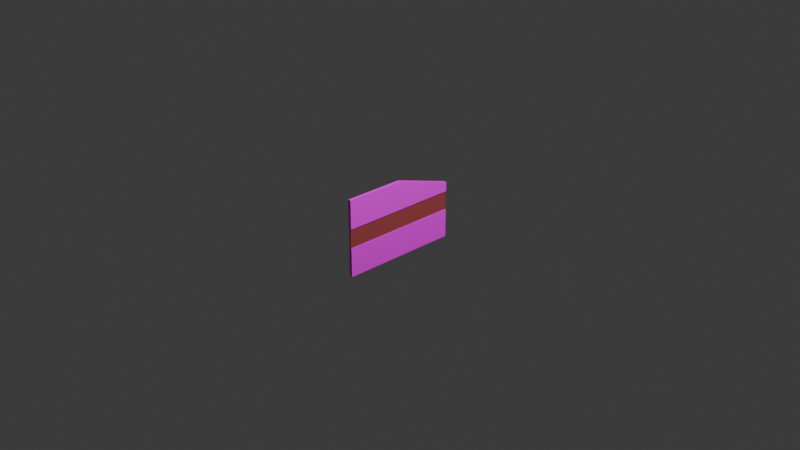 # Source: keycard.blend  (saved by Blender 4.3.34; exported with 4.5.12 LTS)
import bpy
from mathutils import Matrix  # noqa: F401  (used for matrix-valued properties, if any)

bpy.ops.wm.read_factory_settings(use_empty=True)
scene = bpy.context.scene
scene.name = 'Scene'

# ---- collections
col_collection = bpy.data.collections.new('Collection'); scene.collection.children.link(col_collection)

# ---- images (referenced by path relative to the original .blend; pixels are not part of the script)
import os
ASSET_DIR = os.environ.get("B2B_ASSET_DIR", "")  # directory of the original .blend (textures are referenced by path, not embedded)
HERE = os.path.dirname(os.path.abspath(__file__))  # packed textures are extracted next to this script under _unpacked/

def load_image(name, relpath, width, height, colorspace="sRGB"):
    """Load a texture the original file referenced (path relative to the .blend, or extracted next to this script)."""
    p = next((c for c in (os.path.join(HERE, relpath), os.path.join(ASSET_DIR, relpath)) if relpath and os.path.exists(c)), "")
    if p:
        img = bpy.data.images.load(p, check_existing=True)
        img.name = name
    else:  # same state as the original file: an image datablock whose file is absent (Cycles renders it pink)
        img = bpy.data.images.new(name, width, height)
        img.source = "FILE"
        img.filepath = "//" + (relpath or name)
    img.colorspace_settings.name = colorspace
    return img
img_access_jpg = load_image('ACCESS.jpg', 'ACCESS.jpg', 1024, 1024, 'sRGB')

# ---- materials (node trees are filled in below, after node groups)
mat_material = bpy.data.materials.new('Material')
mat_material.alpha_threshold = 0.0
mat_material.roughness = 0.5
mat_material.line_color = (0.0, 0.0, 0.0, 1.0)
mat_material_001 = bpy.data.materials.new('Material.001')

# ---- material node trees
mat_material.use_nodes = True; mat_material.node_tree.nodes.clear()
_N = mat_material.node_tree.nodes; _L = mat_material.node_tree.links
n0 = _N.new('ShaderNodeOutputMaterial'); n0.name = 'Material Output'; n0.location = (300, 300)
n1 = _N.new('ShaderNodeBsdfPrincipled'); n1.name = 'Principled BSDF'; n1.location = (10, 300)
n1.inputs[3].default_value = 1.45
n2 = _N.new('ShaderNodeTexImage'); n2.name = 'Image Texture'; n2.location = (-280, 260)
n2.image = img_access_jpg
_L.new(n1.outputs[0], n0.inputs[0])
_L.new(n2.outputs[0], n1.inputs[0])
n0.is_active_output = True
mat_material_001.use_nodes = True; mat_material_001.node_tree.nodes.clear()
_N = mat_material_001.node_tree.nodes; _L = mat_material_001.node_tree.links
n0 = _N.new('ShaderNodeBsdfPrincipled'); n0.name = 'Principled BSDF'; n0.location = (10, 300)
n0.inputs[0].default_value = (0.3362, 0.05852, 0.06348, 1.0)
n1 = _N.new('ShaderNodeOutputMaterial'); n1.name = 'Material Output'; n1.location = (300, 300)
_L.new(n0.outputs[0], n1.inputs[0])
n1.is_active_output = True

# ---- world
world_world = bpy.data.worlds.new('World'); scene.world = world_world
world_world.use_nodes = True; world_world.node_tree.nodes.clear()
_N = world_world.node_tree.nodes; _L = world_world.node_tree.links
n0 = _N.new('ShaderNodeOutputWorld'); n0.name = 'World Output'; n0.location = (300, 300)
n1 = _N.new('ShaderNodeBackground'); n1.name = 'Background'; n1.location = (10, 300)
n1.inputs[0].default_value = (0.05088, 0.05088, 0.05088, 1.0)
_L.new(n1.outputs[0], n0.inputs[0])
n0.is_active_output = True
world_world.color = (0.05088, 0.05088, 0.05088)
world_world.sun_shadow_jitter_overblur = 0.0

# ---- cameras
cam_camera = bpy.data.cameras.new('Camera')
cam_camera.clip_end = 100.0
cam_camera.ortho_scale = 7.314
cam_camera_001 = bpy.data.cameras.new('Camera.001')
cam_camera_001.clip_end = 100.0
cam_camera_001.ortho_scale = 7.314

# ---- lights
light_light = bpy.data.lights.new('Light', 'POINT')
light_light.energy = 1000.0
light_light.shadow_soft_size = 0.1
light_light_001 = bpy.data.lights.new('Light.001', 'POINT')
light_light_001.energy = 1000.0

# ---- meshes
me_cube = bpy.data.meshes.new('Cube')
me_cube.from_pydata([(1.0, 1.0, -1.0), (1.0, -1.0, 1.0), (1.0, -1.0, -1.0), (-1.0, 1.0, -1.0), (-1.0, -1.0, 1.0), (-1.0, -1.0, -1.0), (-1.0, 0.0, -1.0), (0.0, 1.0, -1.0), (0.0, -1.0, 1.0), (1.0, 0.0, 1.0), (0.0, -1.0, -1.0), (-1.0, 0.0, 1.0), (1.0, 0.0, -1.0), (0.0, 0.0, -1.0), (0.0, 0.0, 1.0), (-1.0, -0.5, -1.0), (-0.5, 1.0, -1.0), (1.0, 1.0, -0.5), (-1.0, -1.0, 0.5), (1.0, -1.0, -0.5), (-1.0, 1.0, -0.5), (-0.5, -1.0, 1.0), (1.0, -0.5, 1.0), (0.5, -1.0, -1.0), (1.0, 0.5, -1.0), (-1.0, 0.5, -1.0), (0.5, 1.0, -1.0), (1.0, 1.0, 0.5), (-1.0, -1.0, -0.5), (1.0, -1.0, 0.5), (-1.0, 1.0, 0.5), (0.5, -1.0, 1.0), (-0.5, -1.0, -1.0), (-1.0, -0.5, 1.0), (1.0, -0.5, -1.0), (0.0, 1.0, -0.5), (0.0, 1.0, 0.5), (1.0, 0.0, -0.5), (1.0, 0.0, 0.5), (0.0, -0.5, -1.0), (0.0, 0.5, -1.0), (-0.5, 0.0, -1.0), (0.5, 0.0, -1.0), (-1.0, 0.0, -0.5), (-1.0, 0.0, 0.5), (0.0, -1.0, -0.5), (0.0, -1.0, 0.5), (0.0, -0.5, 1.0), (0.5, 0.0, 1.0), (-0.5, 0.0, 1.0), (0.5, -0.5, 1.0), (0.5, -1.0, 0.5), (0.5, -1.0, -0.5), (-0.5, -1.0, -0.5), (-1.0, -0.5, 0.5), (-1.0, -0.5, -0.5), (-1.0, 0.5, -0.5), (0.5, 0.5, -1.0), (-0.5, 0.5, -1.0), (-0.5, -0.5, -1.0), (1.0, 0.5, 0.5), (1.0, 0.5, -0.5), (1.0, -0.5, -0.5), (-0.5, 1.0, 0.5), (-0.5, 1.0, -0.5), (0.5, 1.0, -0.5), (0.5, 1.0, 0.5), (1.0, -0.5, 0.5), (0.5, -0.5, -1.0), (-1.0, 0.5, 0.5), (-0.5, -1.0, 0.5), (-0.5, -0.5, 1.0), (1.0, 0.5, 0.75), (-1.0, 0.5, 0.75), (1.0, 1.0, 0.25), (1.0, -1.0, 0.25), (-1.0, 1.0, 0.25), (0.0, 1.0, 0.25), (1.0, 0.0, 0.25), (-1.0, 0.0, 0.25), (0.0, -1.0, 0.25), (-1.0, -1.0, 0.25), (0.5, -1.0, 0.25), (-1.0, -0.5, 0.25), (1.0, 0.5, 0.25), (-0.5, 1.0, 0.25), (0.5, 1.0, 0.25), (1.0, -0.5, 0.25), (-1.0, 0.5, 0.25), (-0.5, -1.0, 0.25), (-1.0, -1.0, -0.2499), (1.0, 1.0, -0.2499), (1.0, -1.0, -0.2499), (-1.0, 1.0, -0.2499), (0.0, 1.0, -0.2499), (1.0, 0.0, -0.2499), (-1.0, 0.0, -0.2499), (0.0, -1.0, -0.2499), (0.5, -1.0, -0.2499), (-0.5, -1.0, -0.2499), (-1.0, -0.5, -0.2499), (-1.0, 0.5, -0.2499), (1.0, 0.5, -0.2499), (1.0, -0.5, -0.2499), (-0.5, 1.0, -0.2499), (0.5, 1.0, -0.2499), (0.9885, 0.9885, -0.9885), (0.9885, -0.9885, 0.9885), (0.9885, -0.9885, -0.9885), (-0.9885, 0.9885, -0.9885), (-0.9885, -0.9885, 0.9885), (-0.9885, -0.9885, -0.9885), (-0.9859, 0.0, -0.9859), (0.0, 0.9859, -0.9859), (0.0, -0.9859, 0.9859), (0.9868, -0.003457, 0.9854), (0.0, -0.9859, -0.9859), (-0.9868, -0.003457, 0.9854), (0.9859, 0.0, -0.9859), (0.0, 0.0, -0.98), (7.121e-09, -0.004595, 0.9805), (-0.9859, -0.5, -0.9859), (-0.5, 0.9859, -0.9859), (0.9859, 0.9859, -0.5), (-0.9859, -0.9859, 0.5), (0.9859, -0.9859, -0.5), (-0.9859, 0.9859, -0.5), (-0.5, -0.9859, 0.9859), (0.9859, -0.5, 0.9859), (0.5, -0.9859, -0.9859), (0.9859, 0.5, -0.9859), (-0.9859, 0.5, -0.9859), (0.5, 0.9859, -0.9859), (0.9879, 0.9865, 0.4916), (-0.9859, -0.9859, -0.5), (0.9859, -0.9859, 0.5), (-0.9879, 0.9865, 0.4916), (0.5, -0.9859, 0.9859), (-0.5, -0.9859, -0.9859), (-0.9859, -0.5, 0.9859), (0.9859, -0.5, -0.9859), (0.0, 0.98, -0.5), (8.147e-09, 0.983, 0.4895), (0.98, 0.0, -0.5), (0.98, 0.0, 0.5), (0.0, -0.5, -0.98), (0.0, 0.5, -0.98), (-0.5, 0.0, -0.98), (0.5, 0.0, -0.98), (-0.98, 0.0, -0.5), (-0.98, 0.0, 0.5), (0.0, -0.98, -0.5), (0.0, -0.98, 0.5), (0.0, -0.5, 0.98), (0.5, -0.004595, 0.9805), (-0.5, -0.004595, 0.9805), (0.5, -0.5, 0.98), (0.5, -0.98, 0.5), (0.5, -0.98, -0.5), (-0.5, -0.98, -0.5), (-0.98, -0.5, 0.5), (-0.98, -0.5, -0.5), (-0.98, 0.5, -0.5), (0.5, 0.5, -0.98), (-0.5, 0.5, -0.98), (-0.5, -0.5, -0.98), (0.98, 0.5, 0.5), (0.98, 0.5, -0.5), (0.98, -0.5, -0.5), (-0.5, 0.983, 0.4895), (-0.5, 0.98, -0.5), (0.5, 0.98, -0.5), (0.5, 0.983, 0.4895), (0.98, -0.5, 0.5), (0.5, -0.5, -0.98), (-0.98, 0.5, 0.5), (-0.5, -0.98, 0.5), (-0.5, -0.5, 0.98), (0.9859, 0.4937, 0.7374), (-0.9859, 0.4937, 0.7374), (0.9885, 0.9885, 0.2615), (0.9885, -0.9885, 0.2615), (-0.9885, 0.9885, 0.2615), (0.0, 0.9859, 0.2641), (0.9859, 0.0, 0.2641), (-0.9859, 0.0, 0.2641), (0.0, -0.9859, 0.2641), (-0.9885, -0.9885, 0.2615), (0.5, -0.9859, 0.2641), (-0.9859, -0.5, 0.2641), (0.9859, 0.5, 0.2641), (-0.5, 0.9859, 0.2641), (0.5, 0.9859, 0.2641), (0.9859, -0.5, 0.2641), (-0.9859, 0.5, 0.2641), (-0.5, -0.9859, 0.2641), (-0.9885, -0.9885, -0.2615), (0.9885, 0.9885, -0.2615), (0.9885, -0.9885, -0.2615), (-0.9885, 0.9885, -0.2615), (-5.268e-11, 0.9859, -0.2641), (0.9859, 0.0, -0.2641), (-0.9859, 0.0, -0.2641), (-5.268e-11, -0.9859, -0.2641), (0.5, -0.9859, -0.2641), (-0.5, -0.9859, -0.2641), (-0.9859, -0.5, -0.2641), (-0.9859, 0.5, -0.2641), (0.9859, 0.5, -0.2641), (0.9859, -0.5, -0.2641), (-0.5, 0.9859, -0.2641), (0.5, 0.9859, -0.2641)], [], [(71, 33, 4, 21), (70, 21, 4, 18), (69, 73, 30), (68, 34, 2, 23), (67, 22, 1, 29), (60, 72, 9, 38), (59, 39, 10, 32), (58, 40, 13, 41), (57, 24, 12, 42), (54, 33, 11, 44), (51, 31, 8, 46), (50, 47, 8, 31), (22, 50, 31, 1), (9, 48, 50, 22), (48, 14, 47, 50), (82, 51, 46, 80), (75, 29, 51, 82), (29, 1, 31, 51), (23, 52, 45, 10), (2, 19, 52, 23), (32, 53, 28, 5), (10, 45, 53, 32), (83, 54, 44, 79), (81, 18, 54, 83), (18, 4, 33, 54), (15, 55, 43, 6), (5, 28, 55, 15), (25, 56, 20, 3), (6, 43, 56, 25), (40, 57, 42, 13), (7, 26, 57, 40), (26, 0, 24, 57), (25, 58, 41, 6), (3, 16, 58, 25), (16, 7, 40, 58), (15, 59, 32, 5), (6, 41, 59, 15), (41, 13, 39, 59), (84, 60, 38, 78), (74, 27, 60, 84), (27, 72, 60), (24, 61, 37, 12), (0, 17, 61, 24), (34, 62, 19, 2), (12, 37, 62, 34), (85, 63, 36, 77), (76, 30, 63, 85), (16, 64, 35, 7), (3, 20, 64, 16), (26, 65, 17, 0), (7, 35, 65, 26), (86, 66, 27, 74), (77, 36, 66, 86), (87, 67, 29, 75), (78, 38, 67, 87), (38, 9, 22, 67), (39, 68, 23, 10), (13, 42, 68, 39), (42, 12, 34, 68), (88, 69, 30, 76), (79, 44, 69, 88), (44, 11, 73, 69), (89, 70, 18, 81), (80, 46, 70, 89), (46, 8, 21, 70), (47, 71, 21, 8), (14, 49, 71, 47), (49, 11, 33, 71), (9, 72, 73, 11, 49, 14, 48), (73, 72, 27, 66, 36, 63, 30), (94, 104, 93, 101, 96, 100, 90, 99, 97, 98, 92, 103, 95, 102, 91, 105), (82, 80, 89, 81, 83, 79, 88, 76, 85, 77, 86, 74, 84, 78, 87, 75), (35, 94, 105, 65), (20, 93, 104, 64), (37, 95, 103, 62), (17, 91, 102, 61), (43, 96, 101, 56), (28, 90, 100, 55), (45, 97, 99, 53), (19, 92, 98, 52), (52, 98, 97, 45), (53, 99, 90, 28), (55, 100, 96, 43), (56, 101, 93, 20), (61, 102, 95, 37), (62, 103, 92, 19), (64, 104, 94, 35), (65, 105, 91, 17), (177, 127, 110, 139), (176, 124, 110, 127), (175, 136, 179), (174, 129, 108, 140), (173, 135, 107, 128), (166, 144, 115, 178), (165, 138, 116, 145), (164, 147, 119, 146), (163, 148, 118, 130), (160, 150, 117, 139), (157, 152, 114, 137), (156, 137, 114, 153), (128, 107, 137, 156), (115, 128, 156, 154), (154, 156, 153, 120), (188, 186, 152, 157), (181, 188, 157, 135), (135, 157, 137, 107), (129, 116, 151, 158), (108, 129, 158, 125), (138, 111, 134, 159), (116, 138, 159, 151), (189, 185, 150, 160), (187, 189, 160, 124), (124, 160, 139, 110), (121, 112, 149, 161), (111, 121, 161, 134), (131, 109, 126, 162), (112, 131, 162, 149), (146, 119, 148, 163), (113, 146, 163, 132), (132, 163, 130, 106), (131, 112, 147, 164), (109, 131, 164, 122), (122, 164, 146, 113), (121, 111, 138, 165), (112, 121, 165, 147), (147, 165, 145, 119), (190, 184, 144, 166), (180, 190, 166, 133), (133, 166, 178), (130, 118, 143, 167), (106, 130, 167, 123), (140, 108, 125, 168), (118, 140, 168, 143), (191, 183, 142, 169), (182, 191, 169, 136), (122, 113, 141, 170), (109, 122, 170, 126), (132, 106, 123, 171), (113, 132, 171, 141), (192, 180, 133, 172), (183, 192, 172, 142), (193, 181, 135, 173), (184, 193, 173, 144), (144, 173, 128, 115), (145, 116, 129, 174), (119, 145, 174, 148), (148, 174, 140, 118), (194, 182, 136, 175), (185, 194, 175, 150), (150, 175, 179, 117), (195, 187, 124, 176), (186, 195, 176, 152), (152, 176, 127, 114), (153, 114, 127, 177), (120, 153, 177, 155), (155, 177, 139, 117), (115, 154, 120, 155, 117, 179, 178), (179, 136, 169, 142, 172, 133, 178), (200, 211, 197, 208, 201, 209, 198, 204, 203, 205, 196, 206, 202, 207, 199, 210), (188, 181, 193, 184, 190, 180, 192, 183, 191, 182, 194, 185, 189, 187, 195, 186), (141, 171, 211, 200), (126, 170, 210, 199), (143, 168, 209, 201), (123, 167, 208, 197), (149, 162, 207, 202), (134, 161, 206, 196), (151, 159, 205, 203), (125, 158, 204, 198), (158, 151, 203, 204), (159, 134, 196, 205), (161, 149, 202, 206), (162, 126, 199, 207), (167, 143, 201, 208), (168, 125, 198, 209), (170, 141, 200, 210), (171, 123, 197, 211)])
_uv = me_cube.uv_layers.new(name='UVMap')
_uv.uv.foreach_set('vector', [0.8125, 0.6875, 0.875, 0.6875, 0.875, 0.75, 0.8125, 0.75, 0.5625, 0.9375, 0.625, 0.9375, 0.625, 1.0, 0.5625, 1.0, 0.5625, 0.1875, 0.5938, 0.1875, 0.5625, 0.25, 0.3125, 0.6875, 0.375, 0.6875, 0.375, 0.75, 0.3125, 0.75, 0.5643, 0.682, 0.6284, 0.6814, 0.6284, 0.7507, 0.5643, 0.7513, 0.5643, 0.5433, 0.599, 0.5433, 0.6284, 0.612, 0.5643, 0.6127, 0.1875, 0.6875, 0.25, 0.6875, 0.25, 0.75, 0.1875, 0.75, 0.1875, 0.5625, 0.25, 0.5625, 0.25, 0.625, 0.1875, 0.625, 0.3125, 0.5625, 0.375, 0.5625, 0.375, 0.625, 0.3125, 0.625, 0.5625, 0.0625, 0.625, 0.0625, 0.625, 0.125, 0.5625, 0.125, 0.5625, 0.8125, 0.625, 0.8125, 0.625, 0.875, 0.5625, 0.875, 0.6875, 0.6875, 0.75, 0.6875, 0.75, 0.75, 0.6875, 0.75, 0.625, 0.6875, 0.6875, 0.6875, 0.6875, 0.75, 0.625, 0.75, 0.625, 0.625, 0.6875, 0.625, 0.6875, 0.6875, 0.625, 0.6875, 0.6875, 0.625, 0.75, 0.625, 0.75, 0.6875, 0.6875, 0.6875, 0.5312, 0.8125, 0.5625, 0.8125, 0.5625, 0.875, 0.5312, 0.875, 0.5312, 0.75, 0.5625, 0.75, 0.5625, 0.8125, 0.5312, 0.8125, 0.5625, 0.75, 0.625, 0.75, 0.625, 0.8125, 0.5625, 0.8125, 0.375, 0.8125, 0.4375, 0.8125, 0.4375, 0.875, 0.375, 0.875, 0.375, 0.75, 0.4375, 0.75, 0.4375, 0.8125, 0.375, 0.8125, 0.375, 0.9375, 0.4375, 0.9375, 0.4375, 1.0, 0.375, 1.0, 0.375, 0.875, 0.4375, 0.875, 0.4375, 0.9375, 0.375, 0.9375, 0.5312, 0.0625, 0.5625, 0.0625, 0.5625, 0.125, 0.5312, 0.125, 0.5312, 0.0, 0.5625, 0.0, 0.5625, 0.0625, 0.5312, 0.0625, 0.5625, 0.0, 0.625, 0.0, 0.625, 0.0625, 0.5625, 0.0625, 0.375, 0.0625, 0.4375, 0.0625, 0.4375, 0.125, 0.375, 0.125, 0.375, 0.0, 0.4375, 0.0, 0.4375, 0.0625, 0.375, 0.0625, 0.375, 0.1875, 0.4375, 0.1875, 0.4375, 0.25, 0.375, 0.25, 0.375, 0.125, 0.4375, 0.125, 0.4375, 0.1875, 0.375, 0.1875, 0.25, 0.5625, 0.3125, 0.5625, 0.3125, 0.625, 0.25, 0.625, 0.25, 0.5, 0.3125, 0.5, 0.3125, 0.5625, 0.25, 0.5625, 0.3125, 0.5, 0.375, 0.5, 0.375, 0.5625, 0.3125, 0.5625, 0.125, 0.5625, 0.1875, 0.5625, 0.1875, 0.625, 0.125, 0.625, 0.125, 0.5, 0.1875, 0.5, 0.1875, 0.5625, 0.125, 0.5625, 0.1875, 0.5, 0.25, 0.5, 0.25, 0.5625, 0.1875, 0.5625, 0.125, 0.6875, 0.1875, 0.6875, 0.1875, 0.75, 0.125, 0.75, 0.125, 0.625, 0.1875, 0.625, 0.1875, 0.6875, 0.125, 0.6875, 0.1875, 0.625, 0.25, 0.625, 0.25, 0.6875, 0.1875, 0.6875, 0.5312, 0.5625, 0.5625, 0.5625, 0.5625, 0.625, 0.5312, 0.625, 0.5312, 0.5, 0.5625, 0.5, 0.5625, 0.5625, 0.5312, 0.5625, 0.5625, 0.5, 0.5938, 0.5625, 0.5625, 0.5625, 0.375, 0.5625, 0.4375, 0.5625, 0.4375, 0.625, 0.375, 0.625, 0.375, 0.5, 0.4375, 0.5, 0.4375, 0.5625, 0.375, 0.5625, 0.375, 0.6875, 0.4375, 0.6875, 0.4375, 0.75, 0.375, 0.75, 0.375, 0.625, 0.4375, 0.625, 0.4375, 0.6875, 0.375, 0.6875, 0.5312, 0.3125, 0.5625, 0.3125, 0.5625, 0.375, 0.5312, 0.375, 0.5312, 0.25, 0.5625, 0.25, 0.5625, 0.3125, 0.5312, 0.3125, 0.375, 0.3125, 0.4375, 0.3125, 0.4375, 0.375, 0.375, 0.375, 0.375, 0.25, 0.4375, 0.25, 0.4375, 0.3125, 0.375, 0.3125, 0.375, 0.4375, 0.4375, 0.4375, 0.4375, 0.5, 0.375, 0.5, 0.375, 0.375, 0.4375, 0.375, 0.4375, 0.4375, 0.375, 0.4375, 0.5312, 0.4375, 0.5625, 0.4375, 0.5625, 0.5, 0.5312, 0.5, 0.5312, 0.375, 0.5625, 0.375, 0.5625, 0.4375, 0.5312, 0.4375, 0.5312, 0.6875, 0.5625, 0.6875, 0.5625, 0.75, 0.5312, 0.75, 0.5312, 0.625, 0.5625, 0.625, 0.5625, 0.6875, 0.5312, 0.6875, 0.5643, 0.6127, 0.6284, 0.612, 0.6284, 0.6814, 0.5643, 0.682, 0.25, 0.6875, 0.3125, 0.6875, 0.3125, 0.75, 0.25, 0.75, 0.25, 0.625, 0.3125, 0.625, 0.3125, 0.6875, 0.25, 0.6875, 0.3125, 0.625, 0.375, 0.625, 0.375, 0.6875, 0.3125, 0.6875, 0.5312, 0.1875, 0.5625, 0.1875, 0.5625, 0.25, 0.5312, 0.25, 0.5312, 0.125, 0.5625, 0.125, 0.5625, 0.1875, 0.5312, 0.1875, 0.5625, 0.125, 0.625, 0.125, 0.5938, 0.1875, 0.5625, 0.1875, 0.5312, 0.9375, 0.5625, 0.9375, 0.5625, 1.0, 0.5312, 1.0, 0.5312, 0.875, 0.5625, 0.875, 0.5625, 0.9375, 0.5312, 0.9375, 0.5625, 0.875, 0.625, 0.875, 0.625, 0.9375, 0.5625, 0.9375, 0.75, 0.6875, 0.8125, 0.6875, 0.8125, 0.75, 0.75, 0.75, 0.75, 0.625, 0.8125, 0.625, 0.8125, 0.6875, 0.75, 0.6875, 0.8125, 0.625, 0.875, 0.625, 0.875, 0.6875, 0.8125, 0.6875, 0.625, 0.625, 0.5938, 0.5625, 0.5938, 0.1875, 0.625, 0.125, 0.8125, 0.625, 0.75, 0.625, 0.6875, 0.625, 0.5938, 0.1875, 0.5938, 0.5625, 0.5625, 0.5, 0.5625, 0.4375, 0.5625, 0.375, 0.5625, 0.3125, 0.5625, 0.25, 0.0, 0.0, 0.0, 0.0, 0.0, 0.0, 0.0, 0.0, 0.0, 0.0, 0.0, 0.0, 0.0, 0.0, 0.0, 0.0, 0.0, 0.0, 0.0, 0.0, 0.0, 0.0, 0.0, 0.0, 0.0, 0.0, 0.0, 0.0, 0.0, 0.0, 0.0, 0.0, 0.0, 0.0, 0.0, 0.0, 0.0, 0.0, 0.0, 0.0, 0.0, 0.0, 0.0, 0.0, 0.0, 0.0, 0.0, 0.0, 0.0, 0.0, 0.0, 0.0, 0.0, 0.0, 0.0, 0.0, 0.0, 0.0, 0.0, 0.0, 0.0, 0.0, 0.0, 0.0, 0.4375, 0.375, 0.4688, 0.375, 0.4688, 0.4375, 0.4375, 0.4375, 0.4375, 0.25, 0.4688, 0.25, 0.4688, 0.3125, 0.4375, 0.3125, 0.4375, 0.625, 0.4688, 0.625, 0.4688, 0.6875, 0.4375, 0.6875, 0.4375, 0.5, 0.4688, 0.5, 0.4688, 0.5625, 0.4375, 0.5625, 0.4375, 0.125, 0.4688, 0.125, 0.4688, 0.1875, 0.4375, 0.1875, 0.4375, 0.0, 0.4688, 0.0, 0.4688, 0.0625, 0.4375, 0.0625, 0.4375, 0.875, 0.4688, 0.875, 0.4688, 0.9375, 0.4375, 0.9375, 0.4375, 0.75, 0.4688, 0.75, 0.4688, 0.8125, 0.4375, 0.8125, 0.4375, 0.8125, 0.4688, 0.8125, 0.4688, 0.875, 0.4375, 0.875, 0.4375, 0.9375, 0.4688, 0.9375, 0.4688, 1.0, 0.4375, 1.0, 0.4375, 0.0625, 0.4688, 0.0625, 0.4688, 0.125, 0.4375, 0.125, 0.4375, 0.1875, 0.4688, 0.1875, 0.4688, 0.25, 0.4375, 0.25, 0.4375, 0.5625, 0.4688, 0.5625, 0.4688, 0.625, 0.4375, 0.625, 0.4375, 0.6875, 0.4688, 0.6875, 0.4688, 0.75, 0.4375, 0.75, 0.4375, 0.3125, 0.4688, 0.3125, 0.4688, 0.375, 0.4375, 0.375, 0.4375, 0.4375, 0.4688, 0.4375, 0.4688, 0.5, 0.4375, 0.5, 0.8125, 0.6875, 0.8125, 0.75, 0.875, 0.75, 0.875, 0.6875, 0.5625, 0.9375, 0.5625, 1.0, 0.625, 1.0, 0.625, 0.9375, 0.5625, 0.1875, 0.5625, 0.25, 0.5938, 0.1875, 0.3125, 0.6875, 0.3125, 0.75, 0.375, 0.75, 0.375, 0.6875, 0.5643, 0.682, 0.5643, 0.7513, 0.6284, 0.7507, 0.6284, 0.6814, 0.5643, 0.5433, 0.5643, 0.6127, 0.6284, 0.612, 0.599, 0.5433, 0.1875, 0.6875, 0.1875, 0.75, 0.25, 0.75, 0.25, 0.6875, 0.1875, 0.5625, 0.1875, 0.625, 0.25, 0.625, 0.25, 0.5625, 0.3125, 0.5625, 0.3125, 0.625, 0.375, 0.625, 0.375, 0.5625, 0.5625, 0.0625, 0.5625, 0.125, 0.625, 0.125, 0.625, 0.0625, 0.5625, 0.8125, 0.5625, 0.875, 0.625, 0.875, 0.625, 0.8125, 0.6875, 0.6875, 0.6875, 0.75, 0.75, 0.75, 0.75, 0.6875, 0.625, 0.6875, 0.625, 0.75, 0.6875, 0.75, 0.6875, 0.6875, 0.625, 0.625, 0.625, 0.6875, 0.6875, 0.6875, 0.6875, 0.625, 0.6875, 0.625, 0.6875, 0.6875, 0.75, 0.6875, 0.75, 0.625, 0.5312, 0.8125, 0.5312, 0.875, 0.5625, 0.875, 0.5625, 0.8125, 0.5312, 0.75, 0.5312, 0.8125, 0.5625, 0.8125, 0.5625, 0.75, 0.5625, 0.75, 0.5625, 0.8125, 0.625, 0.8125, 0.625, 0.75, 0.375, 0.8125, 0.375, 0.875, 0.4375, 0.875, 0.4375, 0.8125, 0.375, 0.75, 0.375, 0.8125, 0.4375, 0.8125, 0.4375, 0.75, 0.375, 0.9375, 0.375, 1.0, 0.4375, 1.0, 0.4375, 0.9375, 0.375, 0.875, 0.375, 0.9375, 0.4375, 0.9375, 0.4375, 0.875, 0.5312, 0.0625, 0.5312, 0.125, 0.5625, 0.125, 0.5625, 0.0625, 0.5312, 0.0, 0.5312, 0.0625, 0.5625, 0.0625, 0.5625, 0.0, 0.5625, 0.0, 0.5625, 0.0625, 0.625, 0.0625, 0.625, 0.0, 0.375, 0.0625, 0.375, 0.125, 0.4375, 0.125, 0.4375, 0.0625, 0.375, 0.0, 0.375, 0.0625, 0.4375, 0.0625, 0.4375, 0.0, 0.375, 0.1875, 0.375, 0.25, 0.4375, 0.25, 0.4375, 0.1875, 0.375, 0.125, 0.375, 0.1875, 0.4375, 0.1875, 0.4375, 0.125, 0.25, 0.5625, 0.25, 0.625, 0.3125, 0.625, 0.3125, 0.5625, 0.25, 0.5, 0.25, 0.5625, 0.3125, 0.5625, 0.3125, 0.5, 0.3125, 0.5, 0.3125, 0.5625, 0.375, 0.5625, 0.375, 0.5, 0.125, 0.5625, 0.125, 0.625, 0.1875, 0.625, 0.1875, 0.5625, 0.125, 0.5, 0.125, 0.5625, 0.1875, 0.5625, 0.1875, 0.5, 0.1875, 0.5, 0.1875, 0.5625, 0.25, 0.5625, 0.25, 0.5, 0.125, 0.6875, 0.125, 0.75, 0.1875, 0.75, 0.1875, 0.6875, 0.125, 0.625, 0.125, 0.6875, 0.1875, 0.6875, 0.1875, 0.625, 0.1875, 0.625, 0.1875, 0.6875, 0.25, 0.6875, 0.25, 0.625, 0.5312, 0.5625, 0.5312, 0.625, 0.5625, 0.625, 0.5625, 0.5625, 0.5312, 0.5, 0.5312, 0.5625, 0.5625, 0.5625, 0.5625, 0.5, 0.5625, 0.5, 0.5625, 0.5625, 0.5938, 0.5625, 0.375, 0.5625, 0.375, 0.625, 0.4375, 0.625, 0.4375, 0.5625, 0.375, 0.5, 0.375, 0.5625, 0.4375, 0.5625, 0.4375, 0.5, 0.375, 0.6875, 0.375, 0.75, 0.4375, 0.75, 0.4375, 0.6875, 0.375, 0.625, 0.375, 0.6875, 0.4375, 0.6875, 0.4375, 0.625, 0.5312, 0.3125, 0.5312, 0.375, 0.5625, 0.375, 0.5625, 0.3125, 0.5312, 0.25, 0.5312, 0.3125, 0.5625, 0.3125, 0.5625, 0.25, 0.375, 0.3125, 0.375, 0.375, 0.4375, 0.375, 0.4375, 0.3125, 0.375, 0.25, 0.375, 0.3125, 0.4375, 0.3125, 0.4375, 0.25, 0.375, 0.4375, 0.375, 0.5, 0.4375, 0.5, 0.4375, 0.4375, 0.375, 0.375, 0.375, 0.4375, 0.4375, 0.4375, 0.4375, 0.375, 0.5312, 0.4375, 0.5312, 0.5, 0.5625, 0.5, 0.5625, 0.4375, 0.5312, 0.375, 0.5312, 0.4375, 0.5625, 0.4375, 0.5625, 0.375, 0.5312, 0.6875, 0.5312, 0.75, 0.5625, 0.75, 0.5625, 0.6875, 0.5312, 0.625, 0.5312, 0.6875, 0.5625, 0.6875, 0.5625, 0.625, 0.5643, 0.6127, 0.5643, 0.682, 0.6284, 0.6814, 0.6284, 0.612, 0.25, 0.6875, 0.25, 0.75, 0.3125, 0.75, 0.3125, 0.6875, 0.25, 0.625, 0.25, 0.6875, 0.3125, 0.6875, 0.3125, 0.625, 0.3125, 0.625, 0.3125, 0.6875, 0.375, 0.6875, 0.375, 0.625, 0.5312, 0.1875, 0.5312, 0.25, 0.5625, 0.25, 0.5625, 0.1875, 0.5312, 0.125, 0.5312, 0.1875, 0.5625, 0.1875, 0.5625, 0.125, 0.5625, 0.125, 0.5625, 0.1875, 0.5938, 0.1875, 0.625, 0.125, 0.5312, 0.9375, 0.5312, 1.0, 0.5625, 1.0, 0.5625, 0.9375, 0.5312, 0.875, 0.5312, 0.9375, 0.5625, 0.9375, 0.5625, 0.875, 0.5625, 0.875, 0.5625, 0.9375, 0.625, 0.9375, 0.625, 0.875, 0.75, 0.6875, 0.75, 0.75, 0.8125, 0.75, 0.8125, 0.6875, 0.75, 0.625, 0.75, 0.6875, 0.8125, 0.6875, 0.8125, 0.625, 0.8125, 0.625, 0.8125, 0.6875, 0.875, 0.6875, 0.875, 0.625, 0.625, 0.625, 0.6875, 0.625, 0.75, 0.625, 0.8125, 0.625, 0.625, 0.125, 0.5938, 0.1875, 0.5938, 0.5625, 0.5938, 0.1875, 0.5625, 0.25, 0.5625, 0.3125, 0.5625, 0.375, 0.5625, 0.4375, 0.5625, 0.5, 0.5938, 0.5625, 0.0, 0.0, 0.0, 0.0, 0.0, 0.0, 0.0, 0.0, 0.0, 0.0, 0.0, 0.0, 0.0, 0.0, 0.0, 0.0, 0.0, 0.0, 0.0, 0.0, 0.0, 0.0, 0.0, 0.0, 0.0, 0.0, 0.0, 0.0, 0.0, 0.0, 0.0, 0.0, 0.0, 0.0, 0.0, 0.0, 0.0, 0.0, 0.0, 0.0, 0.0, 0.0, 0.0, 0.0, 0.0, 0.0, 0.0, 0.0, 0.0, 0.0, 0.0, 0.0, 0.0, 0.0, 0.0, 0.0, 0.0, 0.0, 0.0, 0.0, 0.0, 0.0, 0.0, 0.0, 0.4375, 0.375, 0.4375, 0.4375, 0.4688, 0.4375, 0.4688, 0.375, 0.4375, 0.25, 0.4375, 0.3125, 0.4688, 0.3125, 0.4688, 0.25, 0.4375, 0.625, 0.4375, 0.6875, 0.4688, 0.6875, 0.4688, 0.625, 0.4375, 0.5, 0.4375, 0.5625, 0.4688, 0.5625, 0.4688, 0.5, 0.4375, 0.125, 0.4375, 0.1875, 0.4688, 0.1875, 0.4688, 0.125, 0.4375, 0.0, 0.4375, 0.0625, 0.4688, 0.0625, 0.4688, 0.0, 0.4375, 0.875, 0.4375, 0.9375, 0.4688, 0.9375, 0.4688, 0.875, 0.4375, 0.75, 0.4375, 0.8125, 0.4688, 0.8125, 0.4688, 0.75, 0.4375, 0.8125, 0.4375, 0.875, 0.4688, 0.875, 0.4688, 0.8125, 0.4375, 0.9375, 0.4375, 1.0, 0.4688, 1.0, 0.4688, 0.9375, 0.4375, 0.0625, 0.4375, 0.125, 0.4688, 0.125, 0.4688, 0.0625, 0.4375, 0.1875, 0.4375, 0.25, 0.4688, 0.25, 0.4688, 0.1875, 0.4375, 0.5625, 0.4375, 0.625, 0.4688, 0.625, 0.4688, 0.5625, 0.4375, 0.6875, 0.4375, 0.75, 0.4688, 0.75, 0.4688, 0.6875, 0.4375, 0.3125, 0.4375, 0.375, 0.4688, 0.375, 0.4688, 0.3125, 0.4375, 0.4375, 0.4375, 0.5, 0.4688, 0.5, 0.4688, 0.4375])
me_cube.materials.append(mat_material)
me_cube.use_mirror_vertex_groups = False
me_cube.update()
me_cube_001 = bpy.data.meshes.new('Cube.001')
me_cube_001.from_pydata([(0.0, 1.0, 0.0), (0.0, -1.0, 0.0), (0.5, 1.0, 0.0), (-0.5, 1.0, 0.0), (-0.5, -1.0, 0.0), (0.5, -1.0, 0.0), (0.0, 1.0, 0.25), (0.0, -1.0, 0.25), (0.5, -1.0, 0.25), (-0.5, 1.0, 0.25), (0.5, 1.0, 0.25), (-0.5, -1.0, 0.25), (0.0, 1.0, -0.2499), (0.0, -1.0, -0.2499), (0.5, -1.0, -0.2499), (-0.5, -1.0, -0.2499), (-0.5, 1.0, -0.2499), (0.5, 1.0, -0.2499), (0.0, 0.94, 0.0), (0.0, -0.94, 0.0), (0.4576, 0.9576, 0.0), (-0.4576, 0.9576, 0.0), (-0.4576, -0.9576, 0.0), (0.4576, -0.9576, 0.0), (0.0, 0.9576, 0.2076), (0.0, -0.9576, 0.2076), (0.4654, -0.9654, 0.2154), (-0.4654, 0.9654, 0.2154), (0.4654, 0.9654, 0.2154), (-0.4654, -0.9654, 0.2154), (0.0, 0.9576, -0.2075), (0.0, -0.9576, -0.2075), (0.4654, -0.9654, -0.2153), (-0.4654, -0.9654, -0.2153), (-0.4654, 0.9654, -0.2153), (0.4654, 0.9654, -0.2153)], [], [(16, 3, 0, 12), (14, 5, 1, 13), (13, 1, 4, 15), (12, 0, 2, 17), (1, 7, 11, 4), (0, 6, 10, 2), (3, 9, 6, 0), (3, 4, 11, 9), (5, 8, 7, 1), (15, 4, 3, 16), (5, 2, 10, 8), (14, 17, 2, 5), (12, 17, 14, 13, 15, 16), (7, 8, 10, 6, 9, 11), (34, 30, 18, 21), (32, 31, 19, 23), (31, 33, 22, 19), (30, 35, 20, 18), (19, 22, 29, 25), (18, 20, 28, 24), (21, 18, 24, 27), (21, 27, 29, 22), (23, 19, 25, 26), (33, 34, 21, 22), (23, 26, 28, 20), (32, 23, 20, 35), (30, 34, 33, 31, 32, 35), (25, 29, 27, 24, 28, 26)])
_uv = me_cube_001.uv_layers.new(name='UVMap')
_uv.uv.foreach_set('vector', [0.4688, 0.3125, 0.5, 0.3125, 0.5, 0.375, 0.4688, 0.375, 0.4688, 0.8125, 0.5, 0.8125, 0.5, 0.875, 0.4688, 0.875, 0.4688, 0.875, 0.5, 0.875, 0.5, 0.9375, 0.4688, 0.9375, 0.4688, 0.375, 0.5, 0.375, 0.5, 0.4375, 0.4688, 0.4375, 0.5, 0.875, 0.5312, 0.875, 0.5312, 0.9375, 0.5, 0.9375, 0.5, 0.375, 0.5312, 0.375, 0.5312, 0.4375, 0.5, 0.4375, 0.5, 0.3125, 0.5312, 0.3125, 0.5312, 0.375, 0.5, 0.375, 0.5, 0.3125, 0.5, 0.9375, 0.5312, 0.9375, 0.5312, 0.3125, 0.5, 0.8125, 0.5312, 0.8125, 0.5312, 0.875, 0.5, 0.875, 0.4688, 0.9375, 0.5, 0.9375, 0.5, 0.3125, 0.4688, 0.3125, 0.5, 0.8125, 0.5, 0.4375, 0.5312, 0.4375, 0.5312, 0.8125, 0.4688, 0.8125, 0.4688, 0.4375, 0.5, 0.4375, 0.5, 0.8125, 0.4688, 0.375, 0.4688, 0.4375, 0.4688, 0.8125, 0.4688, 0.875, 0.4688, 0.9375, 0.4688, 0.3125, 0.5312, 0.875, 0.5312, 0.8125, 0.5312, 0.4375, 0.5312, 0.375, 0.5312, 0.3125, 0.5312, 0.9375, 0.4688, 0.3125, 0.4688, 0.375, 0.5, 0.375, 0.5, 0.3125, 0.4688, 0.8125, 0.4688, 0.875, 0.5, 0.875, 0.5, 0.8125, 0.4688, 0.875, 0.4688, 0.9375, 0.5, 0.9375, 0.5, 0.875, 0.4688, 0.375, 0.4688, 0.4375, 0.5, 0.4375, 0.5, 0.375, 0.5, 0.875, 0.5, 0.9375, 0.5312, 0.9375, 0.5312, 0.875, 0.5, 0.375, 0.5, 0.4375, 0.5312, 0.4375, 0.5312, 0.375, 0.5, 0.3125, 0.5, 0.375, 0.5312, 0.375, 0.5312, 0.3125, 0.5, 0.3125, 0.5312, 0.3125, 0.5312, 0.9375, 0.5, 0.9375, 0.5, 0.8125, 0.5, 0.875, 0.5312, 0.875, 0.5312, 0.8125, 0.4688, 0.9375, 0.4688, 0.3125, 0.5, 0.3125, 0.5, 0.9375, 0.5, 0.8125, 0.5312, 0.8125, 0.5312, 0.4375, 0.5, 0.4375, 0.4688, 0.8125, 0.5, 0.8125, 0.5, 0.4375, 0.4688, 0.4375, 0.4688, 0.375, 0.4688, 0.3125, 0.4688, 0.9375, 0.4688, 0.875, 0.4688, 0.8125, 0.4688, 0.4375, 0.5312, 0.875, 0.5312, 0.9375, 0.5312, 0.3125, 0.5312, 0.375, 0.5312, 0.4375, 0.5312, 0.8125])
me_cube_001.materials.append(mat_material_001)
me_cube_001.use_mirror_vertex_groups = False
me_cube_001.update()

# ---- objects
ob_cube = bpy.data.objects.new('Cube', me_cube)
ob_light = bpy.data.objects.new('Light', light_light)
ob_camera = bpy.data.objects.new('Camera', cam_camera)
ob_cube_001 = bpy.data.objects.new('Cube.001', me_cube_001)
ob_camera_001 = bpy.data.objects.new('Camera.001', cam_camera_001)
ob_light_001 = bpy.data.objects.new('Light.001', light_light_001)

# ---- transforms, parenting, visibility, modifiers, constraints
ob_cube.location = (0.0, 0.0, 0.0)
ob_cube.scale = (0.01625, 0.6581, 0.4193)
ob_cube.lock_rotations_4d = False
ob_cube.empty_display_type = 'ARROWS'
ob_cube.lineart.crease_threshold = 0.0
ob_light.location = (4.076, 1.005, 5.904)
ob_light.rotation_euler = (0.6503, 0.05522, 1.866)
ob_light.lock_rotations_4d = False
ob_light.empty_display_type = 'ARROWS'
ob_light.color = (0.0, 0.0, 0.0, 0.0)
ob_light.lineart.crease_threshold = 0.0
ob_camera.location = (7.359, -6.926, 4.958)
ob_camera.rotation_euler = (1.109, 0.0, 0.8149)
ob_camera.lock_rotations_4d = False
ob_camera.empty_display_type = 'ARROWS'
ob_camera.color = (0.0, 0.0, 0.0, 0.0)
ob_camera.display_type = 'WIRE'
ob_camera.lineart.crease_threshold = 0.0
ob_cube_001.location = (0.0, 0.0, 0.0)
ob_cube_001.scale = (0.01625, 0.6581, 0.4193)
ob_cube_001.lock_rotations_4d = False
ob_cube_001.empty_display_type = 'ARROWS'
ob_cube_001.lineart.crease_threshold = 0.0
ob_camera_001.location = (7.359, -6.926, 4.958)
ob_camera_001.rotation_euler = (1.109, -8.585e-08, 0.8149)
ob_camera_001.color = (0.8, 0.8, 0.8, 1.0)
ob_light_001.location = (4.076, 1.005, 5.904)
ob_light_001.rotation_euler = (0.6503, 0.05522, 1.866)
ob_light_001.color = (0.8, 0.8, 0.8, 1.0)

# ---- collection membership
col_collection.objects.link(ob_cube)
col_collection.objects.link(ob_light)
col_collection.objects.link(ob_camera)
col_collection.objects.link(ob_cube_001)
col_collection.objects.link(ob_camera_001)
col_collection.objects.link(ob_light_001)

# ---- scene / render settings (as saved in the file)
scene.camera = ob_camera
scene.frame_start = 1; scene.frame_end = 250; scene.frame_set(1)
scene.render.engine = 'BLENDER_EEVEE_NEXT'
bpy.context.view_layer.update()
